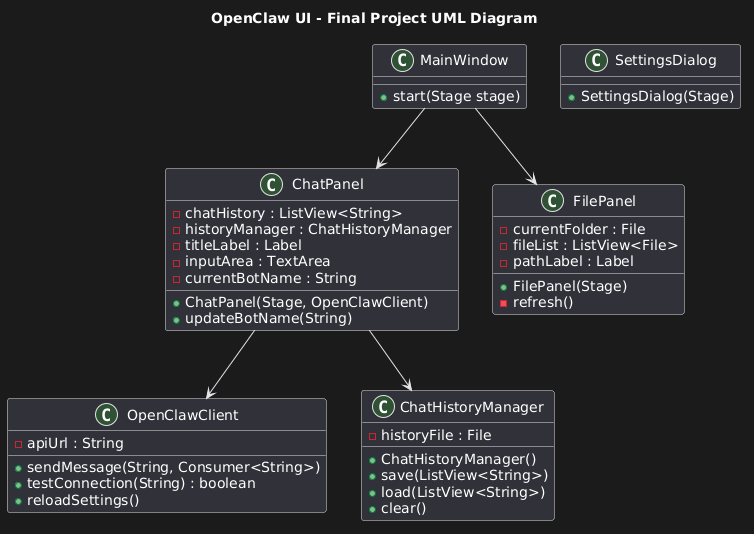

The diagram above was rendered by PlantUML. Its source (embedded in the PNG):
@startuml
title OpenClaw UI - Final Project UML Diagram

class MainWindow {
  +start(Stage stage)
}

class ChatPanel {
  -chatHistory : ListView<String>
  -historyManager : ChatHistoryManager
  -titleLabel : Label
  -inputArea : TextArea
  -currentBotName : String
  +ChatPanel(Stage, OpenClawClient)
  +updateBotName(String)
}

class FilePanel {
  -currentFolder : File
  -fileList : ListView<File>
  -pathLabel : Label
  +FilePanel(Stage)
  -refresh()
}

class SettingsDialog {
  +SettingsDialog(Stage)
}

class OpenClawClient {
  -apiUrl : String
  +sendMessage(String, Consumer<String>)
  +testConnection(String) : boolean
  +reloadSettings()
}

class ChatHistoryManager {
  -historyFile : File
  +ChatHistoryManager()
  +save(ListView<String>)
  +load(ListView<String>)
  +clear()
}

MainWindow --> ChatPanel
MainWindow --> FilePanel
ChatPanel --> OpenClawClient
ChatPanel --> ChatHistoryManager
@enduml